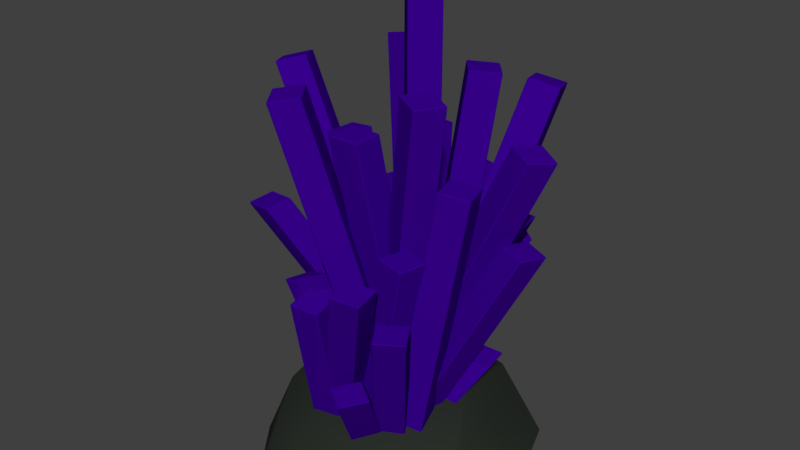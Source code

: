 # Source: Keanium.blend  (saved by Blender 2.83.18; exported with 4.5.12 LTS)
import bpy
from mathutils import Matrix  # noqa: F401  (used for matrix-valued properties, if any)

bpy.ops.wm.read_factory_settings(use_empty=True)
scene = bpy.context.scene
scene.name = 'Scene'

# ---- collections
col_collection_1 = bpy.data.collections.new('Collection 1'); scene.collection.children.link(col_collection_1)

# ---- materials (node trees are filled in below, after node groups)
mat_keanium = bpy.data.materials.new('Keanium')
mat_keanium.alpha_threshold = 0.0
mat_keanium.use_transparent_shadow = False
mat_keanium.diffuse_color = (0.04239, 0.0, 0.2883, 1.0)
mat_keanium.roughness = 0.5
mat_rock = bpy.data.materials.new('Rock')
mat_rock.alpha_threshold = 0.0
mat_rock.use_transparent_shadow = False
mat_rock.diffuse_color = (0.02418, 0.02909, 0.02332, 1.0)
mat_rock.roughness = 0.5

# ---- material node trees

# ---- world
world_world = bpy.data.worlds.new('World'); scene.world = world_world
world_world.color = (0.05088, 0.05088, 0.05088)
world_world.use_sun_shadow = False
world_world.sun_shadow_jitter_overblur = 0.0
world_world.cycles.sampling_method = 'MANUAL'

# ---- meshes
me_plane = bpy.data.meshes.new('Plane')
me_plane.from_pydata([(-0.003004, 0.1042, 0.04875), (0.08081, 0.1042, 0.04875), (-0.003004, 0.1042, -0.05488), (0.08081, 0.1042, -0.05488), (-0.0567, 0.9779, 0.2345), (0.02711, 0.9779, 0.2345), (-0.0567, 0.9779, 0.1309), (0.02711, 0.9779, 0.1309), (0.00239, 0.1105, 0.03102), (0.08593, 0.1121, 0.03901), (0.009026, 0.1029, -0.07162), (0.09257, 0.1044, -0.06363), (-0.07142, 0.9204, -0.1423), (0.01213, 0.9219, -0.1343), (-0.06478, 0.9127, -0.2449), (0.01876, 0.9143, -0.2369), (0.0691, 0.1135, 0.163), (0.1486, 0.1045, 0.1332), (0.04465, 0.1126, 0.0639), (0.1242, 0.1036, 0.03411), (0.2192, 0.8929, 0.1621), (0.2987, 0.8839, 0.1323), (0.1948, 0.892, 0.06293), (0.2743, 0.883, 0.03314), (0.0539, 0.1409, 0.1534), (0.1321, 0.1258, 0.1243), (0.02664, 0.1275, 0.05754), (0.1049, 0.1124, 0.02846), (0.2385, 1.085, -0.2352), (0.3167, 1.069, -0.2642), (0.2112, 1.071, -0.331), (0.2895, 1.056, -0.3601), (0.02791, 0.107, 0.129), (0.09499, 0.1212, 0.0708), (-0.02093, 0.1105, 0.04496), (0.04615, 0.1247, -0.01324), (-0.1442, 1.072, 0.3768), (-0.07709, 1.086, 0.3186), (-0.193, 1.076, 0.2927), (-0.1259, 1.09, 0.2345), (0.05903, 0.1316, 0.0625), (0.1247, 0.1516, 0.005812), (0.01596, 0.1189, -0.02425), (0.08164, 0.1389, -0.08094), (-0.3676, 1.058, 0.06898), (-0.302, 1.078, 0.01229), (-0.4107, 1.045, -0.01778), (-0.345, 1.065, -0.07446), (-0.03952, 0.3456, -0.08048), (0.01916, 0.3456, -0.006489), (0.02032, 0.3456, -0.153), (0.079, 0.3456, -0.07905), (-0.03952, 1.334, -0.08048), (0.01916, 1.334, -0.006489), (0.02032, 1.334, -0.153), (0.079, 1.334, -0.07905), (-0.02551, 0.1105, -0.08813), (0.02837, 0.1121, -0.008787), (0.0384, 0.1029, -0.1541), (0.09228, 0.1044, -0.07479), (0.06255, 1.093, -0.2246), (0.1164, 1.094, -0.1453), (0.1265, 1.085, -0.2906), (0.1803, 1.086, -0.2113), (-0.05502, 0.1135, 0.06318), (0.01785, 0.1045, 0.1125), (-0.0149, 0.1126, -0.0278), (0.05797, 0.1036, 0.02153), (0.09443, 1.093, 0.1419), (0.1673, 1.084, 0.1912), (0.1346, 1.092, 0.05094), (0.2074, 1.083, 0.1003), (-0.06009, 0.1409, 0.04302), (0.01148, 0.1258, 0.09172), (-0.02384, 0.1275, -0.04815), (0.04773, 0.1124, 0.000559), (0.2935, 0.9697, -0.06608), (0.3651, 0.9546, -0.01737), (0.3298, 0.9563, -0.1572), (0.4013, 0.9412, -0.1085), (-0.06422, 0.107, 0.003001), (0.01636, 0.1212, 0.02147), (-0.04989, 0.1105, -0.09896), (0.03069, 0.1247, -0.08049), (-0.2207, 0.8951, 0.03323), (-0.1401, 0.9093, 0.0517), (-0.2064, 0.8987, -0.06873), (-0.1258, 0.9129, -0.05026), (-0.004029, 0.1316, -0.01609), (0.07469, 0.1516, 0.002205), (0.01591, 0.1189, -0.1149), (0.09463, 0.1389, -0.09656), (-0.3065, 1.058, -0.3882), (-0.2278, 1.078, -0.3699), (-0.2866, 1.045, -0.487), (-0.2079, 1.065, -0.4687), (-0.08129, 0.1068, -0.1881), (-0.1597, 0.1068, -0.1517), (-0.0518, 0.1068, -0.09113), (-0.1303, 0.1068, -0.05467), (-0.06474, 0.6842, -0.1881), (-0.1432, 0.6842, -0.1517), (-0.03525, 0.6842, -0.09113), (-0.1137, 0.6842, -0.05467), (-0.0813, 0.1097, -0.1692), (-0.1618, 0.1105, -0.1403), (-0.0583, 0.1061, -0.07024), (-0.1388, 0.1069, -0.04137), (-0.01593, 0.5684, -0.01444), (-0.0964, 0.5691, 0.01443), (0.007067, 0.5648, 0.08452), (-0.0734, 0.5656, 0.1134), (-0.1813, 0.1111, -0.2637), (-0.2472, 0.1069, -0.2013), (-0.1302, 0.1107, -0.1816), (-0.1962, 0.1065, -0.1191), (-0.3089, 0.7267, -0.1162), (-0.3748, 0.7225, -0.05372), (-0.2578, 0.7263, -0.03405), (-0.3237, 0.7221, 0.02843), (-0.1118, 0.1068, -0.005056), (-0.1768, 0.09973, 0.0562), (-0.05905, 0.1005, 0.07279), (-0.124, 0.09347, 0.1341), (-0.2184, 0.403, 0.06445), (-0.2834, 0.3959, 0.1257), (-0.1656, 0.3967, 0.1423), (-0.2306, 0.3896, 0.2036), (-0.09891, 0.1031, -0.3128), (-0.1451, 0.1097, -0.2291), (-0.02928, 0.1047, -0.2554), (-0.0755, 0.1114, -0.1717), (-0.05114, 0.426, -0.5317), (-0.09037, 0.4637, -0.463), (0.01849, 0.4277, -0.4742), (-0.02074, 0.4653, -0.4056), (-0.1433, 0.1196, -0.174), (-0.1886, 0.1289, -0.09238), (-0.07827, 0.1136, -0.1116), (-0.1236, 0.123, -0.02992), (0.1116, 0.5654, -0.5028), (0.06628, 0.5747, -0.4212), (0.1766, 0.5594, -0.4403), (0.1313, 0.5687, -0.3587), (-0.002644, 0.13, -0.105), (-0.02849, 0.13, -0.006442), (0.07708, 0.13, -0.07306), (0.05124, 0.13, 0.02552), (-0.03789, 0.8183, -0.0343), (-0.06374, 0.8183, 0.06428), (0.04184, 0.8183, -0.002346), (0.01599, 0.8183, 0.09623), (-0.02128, 0.1097, -0.0698), (-0.09429, 0.1105, -0.1206), (-0.06232, 0.1061, 0.01979), (-0.1353, 0.1069, -0.03104), (-0.06487, 0.5684, 0.09626), (-0.1379, 0.5691, 0.04544), (-0.1059, 0.5648, 0.1859), (-0.1789, 0.5656, 0.135), (-0.03671, 0.1111, -0.2243), (-0.119, 0.1069, -0.2387), (-0.04837, 0.1107, -0.1217), (-0.1306, 0.1065, -0.1361), (-0.1762, 0.4696, -0.3652), (-0.2585, 0.4654, -0.3796), (-0.1879, 0.4692, -0.2625), (-0.2701, 0.465, -0.277), (-0.02622, 0.1239, -0.2076), (-0.1071, 0.1168, -0.2221), (-0.03421, 0.1177, -0.1065), (-0.1151, 0.1106, -0.121), (-0.3427, 0.676, 0.06245), (-0.4235, 0.669, 0.048), (-0.3507, 0.6698, 0.1636), (-0.4315, 0.6627, 0.1491), (-0.01097, 0.1081, -0.1719), (-0.09165, 0.1147, -0.1542), (0.004627, 0.1097, -0.07027), (-0.07605, 0.1164, -0.0525), (0.2451, 0.692, -0.3155), (0.1644, 0.6986, -0.2977), (0.2607, 0.6936, -0.2138), (0.18, 0.7003, -0.196), (0.1172, 0.1196, -0.07822), (0.0383, 0.1289, -0.0611), (0.1266, 0.1136, 0.0229), (0.04774, 0.123, 0.04002), (0.234, 0.3201, -0.188), (0.1551, 0.3294, -0.1708), (0.2435, 0.3142, -0.08683), (0.1646, 0.3235, -0.06971), (-0.04531, 0.0953, 0.06391), (-0.05636, 0.0953, 0.1666), (0.03777, 0.0953, 0.07757), (0.02672, 0.0953, 0.1803), (-0.2392, 0.5048, 0.1159), (-0.2479, 0.5145, 0.2178), (-0.1608, 0.5286, 0.1208), (-0.1696, 0.5384, 0.2228), (-0.03181, 0.09828, 0.07286), (-0.04922, 0.099, 0.1742), (0.0496, 0.09469, 0.09452), (0.03218, 0.09542, 0.1959), (0.1091, 0.6992, 0.1317), (0.09171, 0.6999, 0.2331), (0.1905, 0.6956, 0.1534), (0.1731, 0.6963, 0.2547), (-0.1464, 0.09965, 0.1372), (-0.133, 0.09546, 0.2386), (-0.06374, 0.09924, 0.1203), (-0.05034, 0.09505, 0.2217), (-0.1091, 0.5654, 0.2751), (-0.1017, 0.5512, 0.3753), (-0.02575, 0.5633, 0.2649), (-0.01834, 0.5491, 0.365), (-0.1367, 0.1125, 0.1199), (-0.1237, 0.1054, 0.2196), (-0.05627, 0.1062, 0.09909), (-0.04327, 0.09914, 0.1988), (0.03786, 0.6459, 0.2996), (0.05086, 0.6388, 0.3993), (0.1183, 0.6397, 0.2788), (0.1313, 0.6326, 0.3785), (-0.1137, 0.09661, 0.09122), (-0.0759, 0.1033, 0.1811), (-0.03991, 0.09826, 0.04243), (-0.002089, 0.1049, 0.1323), (-0.3074, 0.7551, -0.1768), (-0.2695, 0.7618, -0.08695), (-0.2335, 0.7568, -0.2256), (-0.1957, 0.7634, -0.1357), (-0.06451, 0.1081, 0.1381), (-0.02772, 0.1175, 0.2261), (0.01072, 0.1022, 0.09678), (0.0475, 0.1115, 0.1848), (-0.01249, 0.5289, -0.379), (0.02238, 0.5622, -0.3044), (0.06273, 0.523, -0.4204), (0.0976, 0.5562, -0.3458), (0.06739, 0.09828, 0.05437), (-0.003319, 0.099, 0.11), (0.1119, 0.09469, 0.1414), (0.04117, 0.09542, 0.197), (0.1952, 0.5546, 0.2387), (0.1245, 0.5553, 0.2943), (0.2397, 0.551, 0.3257), (0.169, 0.5517, 0.3813), (-0.05002, 0.09965, -0.001747), (-0.09917, 0.09546, 0.08106), (0.01763, 0.09924, 0.05942), (-0.03153, 0.09505, 0.1422), (-0.1328, 0.5573, 0.1711), (-0.182, 0.5531, 0.2539), (-0.0652, 0.5569, 0.2322), (-0.1144, 0.5527, 0.315), (-0.006613, 0.1018, 0.1031), (-0.0551, 0.09477, 0.1844), (0.06169, 0.09558, 0.1595), (0.01321, 0.08851, 0.2408), (0.06601, 0.3589, 0.2842), (0.01752, 0.3519, 0.3655), (0.1343, 0.3527, 0.3406), (0.08583, 0.3456, 0.4219), (-0.0005627, 0.09661, -0.00509), (-0.02599, 0.1033, 0.09124), (0.07929, 0.09826, 0.02592), (0.05386, 0.1049, 0.1222), (0.01895, 0.7909, -0.3694), (-0.006482, 0.7975, -0.273), (0.0988, 0.7925, -0.3383), (0.07337, 0.7992, -0.242), (0.01303, 0.08502, -0.01297), (-0.01202, 0.09434, 0.0811), (0.08958, 0.07908, 0.02449), (0.06453, 0.0884, 0.1186), (0.3118, 0.6982, -0.1445), (0.2867, 0.7075, -0.05043), (0.3883, 0.6922, -0.107), (0.3633, 0.7015, -0.01297), (-0.2489, 0.1214, 0.2706), (-0.345, 0.1341, -0.1552), (-0.05275, 0.1341, -0.4725), (0.2226, 0.126, -0.1338), (0.1831, 0.1341, 0.3272), (-0.05334, 0.2522, 0.01086), (0.09219, 0.01315, 0.4783), (0.2184, 0.01315, 0.2195), (-0.317, 0.01315, 0.2487), (-0.1709, 0.01315, 0.4816), (-0.4099, 0.01315, -0.3099), (-0.3899, 0.01315, 0.005649), (0.06492, 0.01315, -0.5284), (-0.2004, 0.01315, -0.5139), (0.3752, 0.01315, -0.04122), (0.2848, 0.01315, -0.3478), (-0.06475, 0.1364, 0.4328), (-0.3041, 0.1454, 0.1403), (-0.2356, 0.1431, -0.2527), (0.1233, 0.149, -0.3937), (0.2762, 0.149, 0.1245), (-0.1342, 0.2007, 0.1613), (0.03132, 0.2007, 0.1522), (-0.2813, 0.2107, -0.02828), (-0.05147, 0.1906, -0.2345), (0.1582, 0.2216, -0.1155)], [], [(4, 5, 7, 6), (3, 2, 6, 7), (0, 1, 5, 4), (1, 3, 7, 5), (2, 0, 4, 6), (12, 13, 15, 14), (11, 10, 14, 15), (8, 9, 13, 12), (9, 11, 15, 13), (10, 8, 12, 14), (20, 21, 23, 22), (19, 18, 22, 23), (16, 17, 21, 20), (17, 19, 23, 21), (18, 16, 20, 22), (28, 29, 31, 30), (27, 26, 30, 31), (24, 25, 29, 28), (25, 27, 31, 29), (26, 24, 28, 30), (36, 37, 39, 38), (35, 34, 38, 39), (32, 33, 37, 36), (33, 35, 39, 37), (34, 32, 36, 38), (44, 45, 47, 46), (43, 42, 46, 47), (40, 41, 45, 44), (41, 43, 47, 45), (42, 40, 44, 46), (48, 50, 51, 49), (52, 53, 55, 54), (51, 50, 54, 55), (48, 49, 53, 52), (49, 51, 55, 53), (50, 48, 52, 54), (60, 61, 63, 62), (59, 58, 62, 63), (56, 57, 61, 60), (57, 59, 63, 61), (58, 56, 60, 62), (68, 69, 71, 70), (67, 66, 70, 71), (64, 65, 69, 68), (65, 67, 71, 69), (66, 64, 68, 70), (76, 77, 79, 78), (75, 74, 78, 79), (72, 73, 77, 76), (73, 75, 79, 77), (74, 72, 76, 78), (84, 85, 87, 86), (83, 82, 86, 87), (80, 81, 85, 84), (81, 83, 87, 85), (82, 80, 84, 86), (92, 93, 95, 94), (91, 90, 94, 95), (88, 89, 93, 92), (89, 91, 95, 93), (90, 88, 92, 94), (100, 101, 103, 102), (99, 98, 102, 103), (96, 97, 101, 100), (97, 99, 103, 101), (98, 96, 100, 102), (108, 109, 111, 110), (107, 106, 110, 111), (104, 105, 109, 108), (105, 107, 111, 109), (106, 104, 108, 110), (116, 117, 119, 118), (115, 114, 118, 119), (112, 113, 117, 116), (113, 115, 119, 117), (114, 112, 116, 118), (124, 125, 127, 126), (123, 122, 126, 127), (120, 121, 125, 124), (121, 123, 127, 125), (122, 120, 124, 126), (132, 133, 135, 134), (131, 130, 134, 135), (128, 129, 133, 132), (129, 131, 135, 133), (130, 128, 132, 134), (140, 141, 143, 142), (139, 138, 142, 143), (136, 137, 141, 140), (137, 139, 143, 141), (138, 136, 140, 142), (148, 149, 151, 150), (147, 146, 150, 151), (144, 145, 149, 148), (145, 147, 151, 149), (146, 144, 148, 150), (156, 157, 159, 158), (155, 154, 158, 159), (152, 153, 157, 156), (153, 155, 159, 157), (154, 152, 156, 158), (164, 165, 167, 166), (163, 162, 166, 167), (160, 161, 165, 164), (161, 163, 167, 165), (162, 160, 164, 166), (172, 173, 175, 174), (171, 170, 174, 175), (168, 169, 173, 172), (169, 171, 175, 173), (170, 168, 172, 174), (180, 181, 183, 182), (179, 178, 182, 183), (176, 177, 181, 180), (177, 179, 183, 181), (178, 176, 180, 182), (188, 189, 191, 190), (187, 186, 190, 191), (184, 185, 189, 188), (185, 187, 191, 189), (186, 184, 188, 190), (196, 197, 199, 198), (195, 194, 198, 199), (192, 193, 197, 196), (193, 195, 199, 197), (194, 192, 196, 198), (204, 205, 207, 206), (203, 202, 206, 207), (200, 201, 205, 204), (201, 203, 207, 205), (202, 200, 204, 206), (212, 213, 215, 214), (211, 210, 214, 215), (208, 209, 213, 212), (209, 211, 215, 213), (210, 208, 212, 214), (220, 221, 223, 222), (219, 218, 222, 223), (216, 217, 221, 220), (217, 219, 223, 221), (218, 216, 220, 222), (228, 229, 231, 230), (227, 226, 230, 231), (224, 225, 229, 228), (225, 227, 231, 229), (226, 224, 228, 230), (236, 237, 239, 238), (235, 234, 238, 239), (232, 233, 237, 236), (233, 235, 239, 237), (234, 232, 236, 238), (244, 245, 247, 246), (243, 242, 246, 247), (240, 241, 245, 244), (241, 243, 247, 245), (242, 240, 244, 246), (252, 253, 255, 254), (251, 250, 254, 255), (248, 249, 253, 252), (249, 251, 255, 253), (250, 248, 252, 254), (260, 261, 263, 262), (259, 258, 262, 263), (256, 257, 261, 260), (257, 259, 263, 261), (258, 256, 260, 262), (268, 269, 271, 270), (267, 266, 270, 271), (264, 265, 269, 268), (265, 267, 271, 269), (266, 264, 268, 270), (276, 277, 279, 278), (275, 274, 278, 279), (272, 273, 277, 276), (273, 275, 279, 277), (274, 272, 276, 278), (280, 296, 301), (281, 297, 303), (282, 298, 304), (283, 299, 305), (284, 300, 302), (302, 305, 285), (302, 300, 305), (300, 283, 305), (305, 304, 285), (305, 299, 304), (299, 282, 304), (304, 303, 285), (304, 298, 303), (298, 281, 303), (303, 301, 285), (303, 297, 301), (297, 280, 301), (301, 302, 285), (301, 296, 302), (296, 284, 302), (287, 300, 284), (287, 294, 300), (294, 283, 300), (295, 299, 283), (295, 292, 299), (292, 282, 299), (293, 298, 282), (293, 290, 298), (290, 281, 298), (291, 297, 281), (291, 288, 297), (288, 280, 297), (289, 296, 280), (289, 286, 296), (286, 284, 296), (294, 295, 283), (292, 293, 282), (290, 291, 281), (288, 289, 280), (286, 287, 284)])
me_plane.polygons.foreach_set('use_smooth', [0, 0, 0, 0, 0, 0, 0, 0, 0, 0, 0, 0, 0, 0, 0, 0, 0, 0, 0, 0, 0, 0, 0, 0, 0, 0, 0, 0, 0, 0, 0, 0, 0, 0, 0, 0, 0, 0, 0, 0, 0, 0, 0, 0, 0, 0, 0, 0, 0, 0, 0, 0, 0, 0, 0, 0, 0, 0, 0, 0, 0, 0, 0, 0, 0, 0, 0, 0, 0, 0, 0, 0, 0, 0, 0, 0, 0, 0, 0, 0, 0, 0, 0, 0, 0, 0, 0, 0, 0, 0, 0, 0, 0, 0, 0, 0, 0, 0, 0, 0, 0, 0, 0, 0, 0, 0, 0, 0, 0, 0, 0, 0, 0, 0, 0, 0, 0, 0, 0, 0, 0, 0, 0, 0, 0, 0, 0, 0, 0, 0, 0, 0, 0, 0, 0, 0, 0, 0, 0, 0, 0, 0, 0, 0, 0, 0, 0, 0, 0, 0, 0, 0, 0, 0, 0, 0, 0, 0, 0, 0, 0, 0, 0, 0, 0, 0, 0, 0, 0, 0, 0, 0, 0, 0, 0, 0, 1, 1, 1, 1, 1, 1, 1, 1, 1, 1, 1, 1, 1, 1, 1, 1, 1, 1, 1, 1, 1, 1, 1, 1, 1, 1, 1, 1, 1, 1, 1, 1, 1, 1, 1, 1, 1, 1, 1, 1])
me_plane.polygons.foreach_set('material_index', [0, 0, 0, 0, 0, 0, 0, 0, 0, 0, 0, 0, 0, 0, 0, 0, 0, 0, 0, 0, 0, 0, 0, 0, 0, 0, 0, 0, 0, 0, 0, 0, 0, 0, 0, 0, 0, 0, 0, 0, 0, 0, 0, 0, 0, 0, 0, 0, 0, 0, 0, 0, 0, 0, 0, 0, 0, 0, 0, 0, 0, 0, 0, 0, 0, 0, 0, 0, 0, 0, 0, 0, 0, 0, 0, 0, 0, 0, 0, 0, 0, 0, 0, 0, 0, 0, 0, 0, 0, 0, 0, 0, 0, 0, 0, 0, 0, 0, 0, 0, 0, 0, 0, 0, 0, 0, 0, 0, 0, 0, 0, 0, 0, 0, 0, 0, 0, 0, 0, 0, 0, 0, 0, 0, 0, 0, 0, 0, 0, 0, 0, 0, 0, 0, 0, 0, 0, 0, 0, 0, 0, 0, 0, 0, 0, 0, 0, 0, 0, 0, 0, 0, 0, 0, 0, 0, 0, 0, 0, 0, 0, 0, 0, 0, 0, 0, 0, 0, 0, 0, 0, 0, 0, 0, 0, 0, 1, 1, 1, 1, 1, 1, 1, 1, 1, 1, 1, 1, 1, 1, 1, 1, 1, 1, 1, 1, 1, 1, 1, 1, 1, 1, 1, 1, 1, 1, 1, 1, 1, 1, 1, 1, 1, 1, 1, 1])
_uv = me_plane.uv_layers.new(name='UVMap')
_uv.uv.foreach_set('vector', [0.4781, 0.4753, 0.4781, 0.4513, 0.5078, 0.4513, 0.5078, 0.4753, 0.6345, 0.5244, 0.6331, 0.5484, 0.3769, 0.5484, 0.3783, 0.5244, 0.6269, 0.5774, 0.6283, 0.6014, 0.3721, 0.6014, 0.3707, 0.5774, 0.6283, 0.6014, 0.6345, 0.6304, 0.3783, 0.6304, 0.3721, 0.6014, 0.6331, 0.5484, 0.6269, 0.5774, 0.3707, 0.5774, 0.3769, 0.5484, 0.4515, 0.5064, 0.4274, 0.5072, 0.4274, 0.4777, 0.4515, 0.4769, 0.6565, 0.1131, 0.6805, 0.1153, 0.6805, 0.3533, 0.6565, 0.3512, 0.6033, 0.1115, 0.6273, 0.1093, 0.6273, 0.3474, 0.6033, 0.3495, 0.6273, 0.1093, 0.6565, 0.1131, 0.6565, 0.3512, 0.6273, 0.3474, 0.6805, 0.1153, 0.7097, 0.1115, 0.7097, 0.3495, 0.6805, 0.3533, 0.4278, 0.3777, 0.4521, 0.3806, 0.4521, 0.4098, 0.4278, 0.407, 0.5777, 0.2198, 0.6021, 0.218, 0.6021, 0.4452, 0.5777, 0.447, 0.5242, 0.2195, 0.5485, 0.2213, 0.5485, 0.4486, 0.5242, 0.4468, 0.5485, 0.2213, 0.5777, 0.2198, 0.5777, 0.447, 0.5485, 0.4486, 0.495, 0.218, 0.5242, 0.2195, 0.5242, 0.4468, 0.495, 0.4452, 0.4527, 0.4441, 0.4769, 0.4465, 0.4769, 0.4753, 0.4527, 0.4729, 0.2898, 0.009175, 0.3139, 0.006011, 0.3139, 0.3029, 0.2898, 0.3061, 0.2375, 0.0006104, 0.2616, 0.003774, 0.2616, 0.3007, 0.2375, 0.2975, 0.2616, 0.003774, 0.2898, 0.009175, 0.2898, 0.3061, 0.2616, 0.3007, 0.2092, 0.006011, 0.2375, 0.0006104, 0.2375, 0.2975, 0.2092, 0.3029, 0.4013, 0.3777, 0.4266, 0.3826, 0.4266, 0.4105, 0.4013, 0.4056, 0.3991, 0.4167, 0.3957, 0.4422, 0.1061, 0.4422, 0.1096, 0.4167, 0.3931, 0.47, 0.3966, 0.4955, 0.1071, 0.4955, 0.1036, 0.47, 0.3966, 0.4955, 0.3991, 0.5232, 0.1096, 0.5232, 0.1071, 0.4955, 0.3957, 0.4422, 0.3931, 0.47, 0.1036, 0.47, 0.1061, 0.4422, 0.4013, 0.3432, 0.4262, 0.3486, 0.4262, 0.3765, 0.4013, 0.3711, 0.3984, 0.3369, 0.3956, 0.3623, 0.1036, 0.3623, 0.1064, 0.3369, 0.3973, 0.3902, 0.4001, 0.4155, 0.1081, 0.4155, 0.1053, 0.3902, 0.4001, 0.309, 0.3984, 0.3369, 0.1064, 0.3369, 0.1081, 0.309, 0.3956, 0.3623, 0.3973, 0.3902, 0.1053, 0.3902, 0.1036, 0.3623, 0.07547, 0.1134, 0.08354, 0.1061, 0.09237, 0.1127, 0.1024, 0.6123, 0.3415, 0.2236, 0.3415, 0.2507, 0.3151, 0.245, 0.3151, 0.218, 0.09237, 0.1127, 0.08354, 0.1061, 0.07218, 0.002315, 0.08763, 0.000995, 0.07547, 0.1134, 0.1024, 0.6123, 0.0006104, 0.01415, 0.05774, 0.004428, 0.1024, 0.6123, 0.09237, 0.1127, 0.08763, 0.000995, 0.1024, 0.0006104, 0.08354, 0.1061, 0.07547, 0.1134, 0.05774, 0.004428, 0.07218, 0.002315, 0.3151, 0.2793, 0.3151, 0.2519, 0.341, 0.2573, 0.341, 0.2847, 0.6014, 0.02693, 0.6001, 0.05436, 0.3151, 0.05436, 0.3165, 0.02693, 0.6021, 0.08067, 0.6034, 0.1081, 0.3185, 0.1081, 0.3172, 0.08067, 0.6034, 0.0006104, 0.6014, 0.02693, 0.3165, 0.02693, 0.3185, 0.0006107, 0.6001, 0.05436, 0.6021, 0.08067, 0.3172, 0.08067, 0.3151, 0.05436, 0.4262, 0.4402, 0.4013, 0.4447, 0.4013, 0.4162, 0.4262, 0.4117, 0.6004, 0.1915, 0.6021, 0.2168, 0.3174, 0.2168, 0.3157, 0.1915, 0.6015, 0.1378, 0.5998, 0.163, 0.3151, 0.163, 0.3169, 0.1378, 0.5998, 0.163, 0.6004, 0.1915, 0.3157, 0.1915, 0.3151, 0.163, 0.6021, 0.1093, 0.6015, 0.1378, 0.3169, 0.1378, 0.3174, 0.1093, 0.4521, 0.3715, 0.4274, 0.3763, 0.4274, 0.3479, 0.4521, 0.3432, 0.3635, 0.5776, 0.3658, 0.6027, 0.1059, 0.6027, 0.1036, 0.5776, 0.3695, 0.5244, 0.3671, 0.5495, 0.1073, 0.5495, 0.1096, 0.5244, 0.3671, 0.5495, 0.3635, 0.5776, 0.1036, 0.5776, 0.1073, 0.5495, 0.3658, 0.6027, 0.3695, 0.6308, 0.1096, 0.6308, 0.1059, 0.6027, 0.477, 0.3385, 0.453, 0.3404, 0.453, 0.3109, 0.477, 0.309, 0.6021, 0.6316, 0.6018, 0.6556, 0.3716, 0.6556, 0.3719, 0.6316, 0.6009, 0.6851, 0.6012, 0.7091, 0.371, 0.7091, 0.3707, 0.6851, 0.6012, 0.7091, 0.6021, 0.7386, 0.3719, 0.7386, 0.371, 0.7091, 0.6018, 0.6556, 0.6009, 0.6851, 0.3707, 0.6851, 0.3716, 0.6556, 0.4013, 0.4795, 0.4251, 0.4781, 0.4251, 0.5072, 0.4013, 0.5086, 0.1322, 0.005809, 0.1558, 0.009139, 0.1558, 0.3078, 0.1322, 0.3045, 0.1844, 0.00394, 0.208, 0.0006104, 0.208, 0.2993, 0.1844, 0.3026, 0.1036, 0.0006104, 0.1322, 0.005809, 0.1322, 0.3045, 0.1036, 0.2993, 0.1558, 0.009139, 0.1844, 0.00394, 0.1844, 0.3026, 0.1558, 0.3078, 0.3688, 0.218, 0.3933, 0.2214, 0.3933, 0.2505, 0.3688, 0.247, 0.7181, 0.7277, 0.7429, 0.7284, 0.7429, 0.8938, 0.7181, 0.8931, 0.6643, 0.7281, 0.6891, 0.7275, 0.6891, 0.8929, 0.6643, 0.8935, 0.6891, 0.7275, 0.7181, 0.7277, 0.7181, 0.8931, 0.6891, 0.8929, 0.6353, 0.7284, 0.6643, 0.7281, 0.6643, 0.8935, 0.6353, 0.8938, 0.471, 0.2499, 0.4467, 0.2471, 0.4467, 0.218, 0.471, 0.2208, 0.3796, 0.8682, 0.3799, 0.8437, 0.5197, 0.8437, 0.5194, 0.8682, 0.371, 0.9204, 0.3707, 0.8959, 0.5105, 0.8959, 0.5108, 0.9204, 0.3707, 0.8959, 0.3796, 0.8682, 0.5194, 0.8682, 0.5105, 0.8959, 0.3799, 0.9481, 0.371, 0.9204, 0.5108, 0.9204, 0.5197, 0.9481, 0.3422, 0.2519, 0.3677, 0.2571, 0.3677, 0.2848, 0.3422, 0.2796, 0.7693, 0.7093, 0.7441, 0.716, 0.7441, 0.5311, 0.7693, 0.5244, 0.822, 0.7184, 0.7969, 0.7117, 0.7969, 0.5268, 0.822, 0.5335, 0.7969, 0.7117, 0.7693, 0.7093, 0.7693, 0.5244, 0.7969, 0.5268, 0.8496, 0.716, 0.822, 0.7184, 0.822, 0.5335, 0.8496, 0.5311, 0.3946, 0.218, 0.4199, 0.2222, 0.4199, 0.2492, 0.3946, 0.245, 0.6597, 0.9891, 0.6353, 0.9972, 0.6353, 0.9049, 0.6597, 0.8968, 0.7109, 0.9953, 0.6866, 0.9873, 0.6866, 0.895, 0.7109, 0.9031, 0.6866, 0.9873, 0.6597, 0.9891, 0.6597, 0.8968, 0.6866, 0.895, 0.7378, 0.9972, 0.7109, 0.9953, 0.7109, 0.9031, 0.7378, 0.9049, 0.4534, 0.3432, 0.4781, 0.3472, 0.4781, 0.3731, 0.4534, 0.369, 0.9379, 0.001346, 0.9245, 0.0253, 0.812, 0.02544, 0.8154, 0.0006104, 0.9182, 0.05036, 0.9316, 0.07429, 0.8092, 0.07531, 0.8057, 0.0505, 0.9316, 0.07429, 0.9379, 0.09936, 0.8154, 0.1004, 0.8092, 0.07531, 0.9245, 0.0253, 0.9182, 0.05036, 0.8057, 0.0505, 0.812, 0.02544, 0.3957, 0.2851, 0.3957, 0.2583, 0.4208, 0.2519, 0.4208, 0.2787, 0.2973, 0.8278, 0.2813, 0.8493, 0.1067, 0.8493, 0.1228, 0.8278, 0.2782, 0.875, 0.2942, 0.8965, 0.1197, 0.8965, 0.1036, 0.875, 0.2942, 0.8965, 0.2973, 0.9222, 0.1228, 0.9222, 0.1197, 0.8965, 0.2813, 0.8493, 0.2782, 0.875, 0.1036, 0.875, 0.1067, 0.8493, 0.4455, 0.218, 0.4455, 0.2472, 0.4211, 0.2502, 0.4211, 0.2211, 0.6893, 0.5277, 0.7183, 0.5244, 0.7183, 0.7228, 0.6893, 0.726, 0.6357, 0.5247, 0.6647, 0.5279, 0.6647, 0.7263, 0.6357, 0.723, 0.6647, 0.5279, 0.6893, 0.5277, 0.6893, 0.726, 0.6647, 0.7263, 0.7183, 0.5244, 0.7429, 0.5247, 0.7429, 0.723, 0.7183, 0.7228, 0.422, 0.2564, 0.4471, 0.2519, 0.4471, 0.2801, 0.422, 0.2846, 0.903, 0.5332, 0.9283, 0.5361, 0.9283, 0.6763, 0.903, 0.6734, 0.8508, 0.5273, 0.8761, 0.5244, 0.8761, 0.6647, 0.8508, 0.6675, 0.8761, 0.5244, 0.903, 0.5332, 0.903, 0.6734, 0.8761, 0.6647, 0.9283, 0.5361, 0.9551, 0.5273, 0.9551, 0.6675, 0.9283, 0.6763, 0.4252, 0.4755, 0.4013, 0.4769, 0.4013, 0.4473, 0.4252, 0.4459, 0.07931, 0.8393, 0.1017, 0.8309, 0.1017, 0.9482, 0.07931, 0.9566, 0.02875, 0.84, 0.05117, 0.8484, 0.05117, 0.9656, 0.02875, 0.9573, 0.05117, 0.8484, 0.07931, 0.8393, 0.07931, 0.9566, 0.05117, 0.9656, 0.0006105, 0.8309, 0.02875, 0.84, 0.02875, 0.9573, 0.0006104, 0.9482, 0.4773, 0.4407, 0.4538, 0.4429, 0.4538, 0.4138, 0.4773, 0.4116, 0.05, 0.6318, 0.07242, 0.6244, 0.07242, 0.8223, 0.05, 0.8297, 0.0006107, 0.6135, 0.02303, 0.6208, 0.02303, 0.8188, 0.0006104, 0.8114, 0.02303, 0.6208, 0.05, 0.6318, 0.05, 0.8297, 0.02303, 0.8188, 0.07242, 0.6244, 0.09938, 0.6135, 0.09938, 0.8114, 0.07242, 0.8223, 0.4527, 0.4765, 0.4764, 0.4781, 0.4764, 0.5076, 0.4527, 0.506, 0.8045, 0.0006105, 0.796, 0.02277, 0.6089, 0.02277, 0.6174, 0.0006104, 0.7918, 0.05192, 0.8002, 0.07409, 0.6131, 0.07409, 0.6047, 0.05192, 0.8002, 0.07409, 0.8045, 0.1032, 0.6174, 0.1032, 0.6131, 0.07409, 0.796, 0.02277, 0.7918, 0.05192, 0.6047, 0.05192, 0.6089, 0.02277, 0.5007, 0.5083, 0.4776, 0.5057, 0.4776, 0.4765, 0.5007, 0.4792, 0.8404, 0.905, 0.8301, 0.9259, 0.7566, 0.9259, 0.7669, 0.905, 0.8176, 0.9522, 0.8279, 0.9731, 0.7544, 0.9731, 0.7441, 0.9522, 0.8279, 0.9731, 0.8404, 0.9994, 0.7669, 0.9994, 0.7544, 0.9731, 0.8301, 0.9259, 0.8176, 0.9522, 0.7441, 0.9522, 0.7566, 0.9259, 0.5272, 0.5061, 0.5272, 0.4767, 0.5507, 0.4765, 0.5507, 0.506, 0.8818, 0.8619, 0.8525, 0.8661, 0.8514, 0.7291, 0.8801, 0.7226, 0.9332, 0.8568, 0.9039, 0.8524, 0.9034, 0.7196, 0.932, 0.7263, 0.9039, 0.8524, 0.8818, 0.8619, 0.8801, 0.7226, 0.9034, 0.7196, 0.9553, 0.8663, 0.9332, 0.8568, 0.932, 0.7263, 0.9553, 0.7293, 0.4515, 0.4441, 0.4515, 0.4735, 0.4274, 0.4757, 0.4274, 0.4463, 0.7971, 0.7263, 0.8265, 0.7245, 0.8265, 0.902, 0.7971, 0.9038, 0.7441, 0.7196, 0.7735, 0.7214, 0.7735, 0.8989, 0.7441, 0.8971, 0.7735, 0.7214, 0.7971, 0.7263, 0.7971, 0.9038, 0.7735, 0.8989, 0.8265, 0.7245, 0.8501, 0.7196, 0.8501, 0.8971, 0.8265, 0.902, 0.526, 0.4776, 0.526, 0.5067, 0.5019, 0.5056, 0.5019, 0.4765, 0.5981, 0.8515, 0.6264, 0.8437, 0.6264, 0.9833, 0.5977, 0.9881, 0.5456, 0.8439, 0.574, 0.8514, 0.5737, 0.9879, 0.545, 0.9834, 0.574, 0.8514, 0.5981, 0.8515, 0.5977, 0.9881, 0.5737, 0.9879, 0.5215, 0.8441, 0.5456, 0.8439, 0.545, 0.9834, 0.5209, 0.9837, 0.4533, 0.4066, 0.4533, 0.3777, 0.477, 0.3805, 0.477, 0.4094, 0.5394, 0.7912, 0.5474, 0.8189, 0.3787, 0.8189, 0.3707, 0.7912, 0.5508, 0.7398, 0.5428, 0.7676, 0.3741, 0.7676, 0.3821, 0.7398, 0.5428, 0.7676, 0.5394, 0.7912, 0.3707, 0.7912, 0.3741, 0.7676, 0.5474, 0.8189, 0.5508, 0.8425, 0.3821, 0.8425, 0.3787, 0.8189, 0.3676, 0.2226, 0.3676, 0.2506, 0.3427, 0.246, 0.3427, 0.218, 0.8248, 0.3546, 0.8143, 0.3805, 0.6034, 0.3805, 0.6139, 0.3546, 0.8143, 0.4058, 0.8248, 0.4318, 0.6138, 0.4318, 0.6033, 0.4058, 0.8248, 0.4318, 0.8248, 0.4571, 0.6139, 0.4571, 0.6138, 0.4318, 0.8143, 0.3805, 0.8143, 0.4058, 0.6033, 0.4058, 0.6034, 0.3805, 0.5764, 0.4787, 0.5764, 0.5041, 0.5519, 0.502, 0.5519, 0.4765, 0.312, 0.759, 0.295, 0.7805, 0.1036, 0.7805, 0.1134, 0.757, 0.3048, 0.8031, 0.3218, 0.8247, 0.1231, 0.8266, 0.1134, 0.8031, 0.3218, 0.7364, 0.312, 0.759, 0.1134, 0.757, 0.1231, 0.7344, 0.295, 0.7805, 0.3048, 0.8031, 0.1134, 0.8031, 0.1036, 0.7805, 0.4013, 0.309, 0.4266, 0.314, 0.4266, 0.342, 0.4013, 0.337, 0.84, 0.1215, 0.8658, 0.1206, 0.8658, 0.2662, 0.84, 0.2671, 0.8914, 0.1093, 0.9171, 0.1102, 0.9171, 0.2557, 0.8914, 0.2549, 0.8144, 0.1102, 0.84, 0.1215, 0.84, 0.2671, 0.8144, 0.2557, 0.8658, 0.1206, 0.8914, 0.1093, 0.8914, 0.2549, 0.8658, 0.2662, 0.3945, 0.2519, 0.3945, 0.2795, 0.3689, 0.2846, 0.3689, 0.2571, 0.9039, 0.3668, 0.9298, 0.3573, 0.9298, 0.4994, 0.9039, 0.5089, 0.852, 0.3546, 0.8779, 0.3641, 0.8779, 0.5061, 0.852, 0.4966, 0.8779, 0.3641, 0.9039, 0.3668, 0.9039, 0.5089, 0.8779, 0.5061, 0.8261, 0.3573, 0.852, 0.3546, 0.852, 0.4966, 0.8261, 0.4994, 0.4274, 0.4429, 0.4274, 0.4157, 0.4526, 0.4117, 0.4526, 0.4389, 0.9438, 0.9158, 0.9521, 0.9417, 0.8597, 0.9417, 0.8514, 0.9158, 0.9641, 0.8675, 0.9558, 0.8934, 0.8634, 0.8934, 0.8717, 0.8675, 0.9558, 0.8934, 0.9438, 0.9158, 0.8514, 0.9158, 0.8634, 0.8934, 0.9521, 0.9417, 0.9641, 0.9641, 0.8717, 0.9641, 0.8597, 0.9417, 0.4727, 0.2519, 0.4727, 0.2805, 0.4483, 0.2832, 0.4483, 0.2547, 0.3426, 0.632, 0.3313, 0.6582, 0.1067, 0.6582, 0.118, 0.632, 0.3281, 0.6826, 0.3394, 0.7088, 0.1149, 0.7088, 0.1036, 0.6826, 0.3394, 0.7088, 0.3426, 0.7331, 0.118, 0.7331, 0.1149, 0.7088, 0.3313, 0.6582, 0.3281, 0.6826, 0.1036, 0.6826, 0.1067, 0.6582, 0.4278, 0.3416, 0.4278, 0.3136, 0.4518, 0.309, 0.4518, 0.337, 0.7895, 0.314, 0.7621, 0.3082, 0.7621, 0.1093, 0.7895, 0.1151, 0.7384, 0.3141, 0.711, 0.3199, 0.711, 0.121, 0.7384, 0.1152, 0.8132, 0.3199, 0.7895, 0.314, 0.7895, 0.1151, 0.8132, 0.121, 0.7621, 0.3082, 0.7384, 0.3141, 0.7384, 0.1152, 0.7621, 0.1093, -0.09351, 0.7293, -0.4228, 0.4686, 0.1342, 0.5268, 0.8049, 0.7826, 0.1963, 0.7754, 0.5349, 0.6675, 1.436, 0.2904, 1.009, 0.6174, 0.9395, 0.34, 0.6974, -0.1058, 1.256, 0.05445, 0.6581, 0.06511, -0.2548, 0.1208, 0.1396, -0.07251, 0.1293, 0.2894, 0.1293, 0.2894, 0.6581, 0.06511, 0.4337, 0.3788, 0.1293, 0.2894, 0.1396, -0.07251, 0.6581, 0.06511, 0.1396, -0.07251, 0.6974, -0.1058, 0.6581, 0.06511, 0.6581, 0.06511, 0.9395, 0.34, 0.4337, 0.3788, 0.6581, 0.06511, 1.256, 0.05445, 0.9395, 0.34, 1.256, 0.05445, 1.436, 0.2904, 0.9395, 0.34, 0.9395, 0.34, 0.5349, 0.6675, 0.4337, 0.3788, 0.9395, 0.34, 1.009, 0.6174, 0.5349, 0.6675, 1.009, 0.6174, 0.8049, 0.7826, 0.5349, 0.6675, 0.5349, 0.6675, 0.1342, 0.5268, 0.4337, 0.3788, 0.5349, 0.6675, 0.1963, 0.7754, 0.1342, 0.5268, 0.1963, 0.7754, -0.09351, 0.7293, 0.1342, 0.5268, 0.1342, 0.5268, 0.1293, 0.2894, 0.4337, 0.3788, 0.1342, 0.5268, -0.4228, 0.4686, 0.1293, 0.2894, -0.4228, 0.4686, -0.2548, 0.1208, 0.1293, 0.2894, -0.1602, -0.1685, 0.1396, -0.07251, -0.2548, 0.1208, -0.1602, -0.1685, 0.4594, -0.3917, 0.1396, -0.07251, 0.4594, -0.3917, 0.6974, -0.1058, 0.1396, -0.07251, 1.206, -0.2869, 1.256, 0.05445, 0.6974, -0.1058, 1.206, -0.2869, 1.643, 0.07525, 1.256, 0.05445, 1.643, 0.07525, 1.436, 0.2904, 1.256, 0.05445, 1.643, 0.527, 1.009, 0.6174, 1.436, 0.2904, 1.643, 0.527, 1.185, 0.9319, 1.009, 0.6174, 1.185, 0.9319, 0.8049, 0.7826, 1.009, 0.6174, 0.4803, 1.001, 0.1963, 0.7754, 0.8049, 0.7826, 0.4803, 1.001, -0.07857, 0.937, 0.1963, 0.7754, -0.07857, 0.937, -0.09351, 0.7293, 0.1963, 0.7754, -0.6109, 0.6675, -0.4228, 0.4686, -0.09351, 0.7293, -0.6109, 0.6675, -0.6433, 0.2268, -0.4228, 0.4686, -0.6433, 0.2268, -0.2548, 0.1208, -0.4228, 0.4686, 0.4594, -0.3917, 1.206, -0.2869, 0.6974, -0.1058, 1.643, 0.07525, 1.643, 0.527, 1.436, 0.2904, 1.185, 0.9319, 0.4803, 1.001, 0.8049, 0.7826, -0.07857, 0.937, -0.6109, 0.6675, -0.09351, 0.7293, -0.6433, 0.2268, -0.1602, -0.1685, -0.2548, 0.1208])
me_plane.materials.append(mat_keanium)
me_plane.materials.append(mat_rock)
me_plane.use_remesh_preserve_volume = False
me_plane.use_remesh_preserve_attributes = False
me_plane.use_mirror_vertex_groups = False
me_plane.update()

# ---- objects
ob_keanium = bpy.data.objects.new('Keanium', me_plane)

# ---- transforms, parenting, visibility, modifiers, constraints
ob_keanium.location = (0.02634, 0.003733, -0.01753)
ob_keanium.rotation_euler = (1.571, -0.0, 0.0)
ob_keanium.scale = (0.5304, 0.5304, 0.429)
ob_keanium.lineart.crease_threshold = 0.0
_m = ob_keanium.modifiers.new('Bevel', 'BEVEL')
_m.width = 0.003
_m.width_pct = 0.003
_m.offset_type = 'WIDTH'
_m.spread = 0.0

# ---- collection membership
col_collection_1.objects.link(ob_keanium)

# ---- scene / render settings (as saved in the file)
scene.frame_start = 1; scene.frame_end = 250; scene.frame_set(1)
scene.render.engine = 'BLENDER_EEVEE_NEXT'
scene.render.resolution_percentage = 50
scene.render.dither_intensity = 0.0
scene.cycles.use_denoising = False
scene.cycles.samples = 128
scene.cycles.sampling_pattern = 'TABULATED_SOBOL'
scene.cycles.light_sampling_threshold = 0.0
scene.cycles.use_adaptive_sampling = False
scene.cycles.use_light_tree = False
scene.cycles.blur_glossy = 0.0
scene.cycles.sample_clamp_indirect = 0.0
scene.view_settings.view_transform = 'Standard'
bpy.context.view_layer.update()

# ---- added for rendering (the .blend has no active camera and no usable light): camera, sun
cam_auto = bpy.data.cameras.new('AutoCamera')
cam_auto.lens = 50.0
cam_auto.sensor_width = 36.0
cam_auto.clip_end = 1000.0
ob_auto_camera = bpy.data.objects.new('AutoCamera', cam_auto)
scene.collection.objects.link(ob_auto_camera)
ob_auto_camera.location = (0.882622, -1.02331, 1.03127)
ob_auto_camera.rotation_euler = (1.09748, -7.21219e-08, 0.694738)
scene.camera = ob_auto_camera
light_auto_sun = bpy.data.lights.new('AutoSun', 'SUN')
light_auto_sun.energy = 3.0
light_auto_sun.angle = 0.0523599
ob_auto_sun = bpy.data.objects.new('AutoSun', light_auto_sun)
scene.collection.objects.link(ob_auto_sun)
ob_auto_sun.rotation_euler = (0.872665, 0.174533, 0.523599)
bpy.context.view_layer.update()
